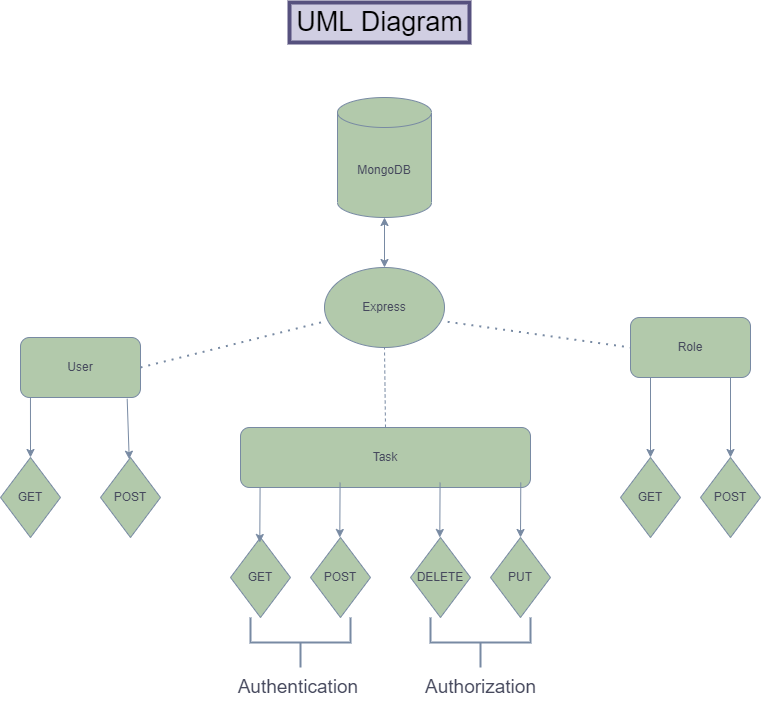

The diagram above was exported from draw.io. Its source (the exported page's mxGraphModel, read from the mxfile embedded in the PNG):
<mxGraphModel dx="1760" dy="645" grid="1" gridSize="10" guides="1" tooltips="1" connect="1" arrows="1" fold="1" page="1" pageScale="1" pageWidth="827" pageHeight="1169" math="0" shadow="0">
  <root>
    <mxCell id="0" />
    <mxCell id="1" parent="0" />
    <mxCell id="1n7H6o5EeKbkdwudhMs7-2" value="MongoDB" style="shape=cylinder3;whiteSpace=wrap;html=1;boundedLbl=1;backgroundOutline=1;size=15;fillColor=#B2C9AB;strokeColor=#788AA3;fontColor=#46495D;" vertex="1" parent="1">
      <mxGeometry x="367" y="160" width="94" height="120" as="geometry" />
    </mxCell>
    <mxCell id="1n7H6o5EeKbkdwudhMs7-4" value="Express" style="ellipse;whiteSpace=wrap;html=1;fillColor=#B2C9AB;strokeColor=#788AA3;fontColor=#46495D;" vertex="1" parent="1">
      <mxGeometry x="354" y="330" width="120" height="80" as="geometry" />
    </mxCell>
    <mxCell id="1n7H6o5EeKbkdwudhMs7-8" value="User" style="rounded=1;whiteSpace=wrap;html=1;fillColor=#B2C9AB;strokeColor=#788AA3;fontColor=#46495D;" vertex="1" parent="1">
      <mxGeometry x="50" y="400" width="120" height="60" as="geometry" />
    </mxCell>
    <mxCell id="1n7H6o5EeKbkdwudhMs7-9" value="Role" style="rounded=1;whiteSpace=wrap;html=1;fillColor=#B2C9AB;strokeColor=#788AA3;fontColor=#46495D;" vertex="1" parent="1">
      <mxGeometry x="660" y="380" width="120" height="60" as="geometry" />
    </mxCell>
    <mxCell id="1n7H6o5EeKbkdwudhMs7-10" value="" style="endArrow=classic;startArrow=classic;html=1;rounded=0;entryX=0.5;entryY=1;entryDx=0;entryDy=0;entryPerimeter=0;exitX=0.5;exitY=0;exitDx=0;exitDy=0;strokeColor=#788AA3;fontColor=#46495D;" edge="1" parent="1" source="1n7H6o5EeKbkdwudhMs7-4" target="1n7H6o5EeKbkdwudhMs7-2">
      <mxGeometry width="50" height="50" relative="1" as="geometry">
        <mxPoint x="411" y="330" as="sourcePoint" />
        <mxPoint x="461" y="280" as="targetPoint" />
      </mxGeometry>
    </mxCell>
    <mxCell id="1n7H6o5EeKbkdwudhMs7-12" value="" style="endArrow=none;dashed=1;html=1;dashPattern=1 3;strokeWidth=2;rounded=0;entryX=0;entryY=0.5;entryDx=0;entryDy=0;exitX=1.026;exitY=0.679;exitDx=0;exitDy=0;exitPerimeter=0;strokeColor=#788AA3;fontColor=#46495D;" edge="1" parent="1" source="1n7H6o5EeKbkdwudhMs7-4" target="1n7H6o5EeKbkdwudhMs7-9">
      <mxGeometry width="50" height="50" relative="1" as="geometry">
        <mxPoint x="474" y="480" as="sourcePoint" />
        <mxPoint x="524" y="430" as="targetPoint" />
      </mxGeometry>
    </mxCell>
    <mxCell id="1n7H6o5EeKbkdwudhMs7-13" value="" style="endArrow=none;dashed=1;html=1;dashPattern=1 3;strokeWidth=2;rounded=0;exitX=1;exitY=0.5;exitDx=0;exitDy=0;entryX=-0.01;entryY=0.679;entryDx=0;entryDy=0;entryPerimeter=0;strokeColor=#788AA3;fontColor=#46495D;" edge="1" parent="1" source="1n7H6o5EeKbkdwudhMs7-8" target="1n7H6o5EeKbkdwudhMs7-4">
      <mxGeometry width="50" height="50" relative="1" as="geometry">
        <mxPoint x="304" y="530" as="sourcePoint" />
        <mxPoint x="354" y="480" as="targetPoint" />
      </mxGeometry>
    </mxCell>
    <mxCell id="1n7H6o5EeKbkdwudhMs7-15" value="" style="endArrow=none;dashed=1;html=1;rounded=0;exitX=0.5;exitY=0;exitDx=0;exitDy=0;entryX=0.5;entryY=1;entryDx=0;entryDy=0;strokeColor=#788AA3;fontColor=#46495D;" edge="1" parent="1" source="1n7H6o5EeKbkdwudhMs7-16" target="1n7H6o5EeKbkdwudhMs7-4">
      <mxGeometry width="50" height="50" relative="1" as="geometry">
        <mxPoint x="417" y="450" as="sourcePoint" />
        <mxPoint x="414" y="430" as="targetPoint" />
      </mxGeometry>
    </mxCell>
    <mxCell id="1n7H6o5EeKbkdwudhMs7-16" value="&lt;span&gt;Task&lt;/span&gt;" style="rounded=1;whiteSpace=wrap;html=1;fillColor=#B2C9AB;strokeColor=#788AA3;fontColor=#46495D;" vertex="1" parent="1">
      <mxGeometry x="270" y="490" width="290" height="60" as="geometry" />
    </mxCell>
    <mxCell id="1n7H6o5EeKbkdwudhMs7-18" value="" style="endArrow=classic;html=1;rounded=0;exitX=0.083;exitY=1;exitDx=0;exitDy=0;exitPerimeter=0;strokeColor=#788AA3;fontColor=#46495D;" edge="1" parent="1" source="1n7H6o5EeKbkdwudhMs7-8">
      <mxGeometry width="50" height="50" relative="1" as="geometry">
        <mxPoint x="210" y="540" as="sourcePoint" />
        <mxPoint x="60" y="520" as="targetPoint" />
      </mxGeometry>
    </mxCell>
    <mxCell id="1n7H6o5EeKbkdwudhMs7-21" value="" style="endArrow=classic;html=1;rounded=0;strokeColor=#788AA3;fontColor=#46495D;" edge="1" parent="1">
      <mxGeometry width="50" height="50" relative="1" as="geometry">
        <mxPoint x="680" y="440" as="sourcePoint" />
        <mxPoint x="680" y="520" as="targetPoint" />
      </mxGeometry>
    </mxCell>
    <mxCell id="1n7H6o5EeKbkdwudhMs7-22" value="GET" style="rhombus;whiteSpace=wrap;html=1;fillColor=#B2C9AB;strokeColor=#788AA3;fontColor=#46495D;" vertex="1" parent="1">
      <mxGeometry x="30" y="520" width="60" height="80" as="geometry" />
    </mxCell>
    <mxCell id="1n7H6o5EeKbkdwudhMs7-23" value="POST" style="rhombus;whiteSpace=wrap;html=1;fillColor=#B2C9AB;strokeColor=#788AA3;fontColor=#46495D;" vertex="1" parent="1">
      <mxGeometry x="130" y="520" width="60" height="80" as="geometry" />
    </mxCell>
    <mxCell id="1n7H6o5EeKbkdwudhMs7-27" value="GET" style="rhombus;whiteSpace=wrap;html=1;fillColor=#B2C9AB;strokeColor=#788AA3;fontColor=#46495D;" vertex="1" parent="1">
      <mxGeometry x="650" y="520" width="60" height="80" as="geometry" />
    </mxCell>
    <mxCell id="1n7H6o5EeKbkdwudhMs7-28" value="POST" style="rhombus;whiteSpace=wrap;html=1;fillColor=#B2C9AB;strokeColor=#788AA3;fontColor=#46495D;" vertex="1" parent="1">
      <mxGeometry x="730" y="520" width="60" height="80" as="geometry" />
    </mxCell>
    <mxCell id="1n7H6o5EeKbkdwudhMs7-29" value="" style="endArrow=classic;html=1;rounded=0;strokeColor=#788AA3;fontColor=#46495D;" edge="1" parent="1">
      <mxGeometry width="50" height="50" relative="1" as="geometry">
        <mxPoint x="760" y="440" as="sourcePoint" />
        <mxPoint x="760" y="520" as="targetPoint" />
      </mxGeometry>
    </mxCell>
    <mxCell id="1n7H6o5EeKbkdwudhMs7-30" value="GET" style="rhombus;whiteSpace=wrap;html=1;fillColor=#B2C9AB;strokeColor=#788AA3;fontColor=#46495D;" vertex="1" parent="1">
      <mxGeometry x="260" y="600" width="60" height="80" as="geometry" />
    </mxCell>
    <mxCell id="1n7H6o5EeKbkdwudhMs7-31" value="POST" style="rhombus;whiteSpace=wrap;html=1;fillColor=#B2C9AB;strokeColor=#788AA3;fontColor=#46495D;" vertex="1" parent="1">
      <mxGeometry x="340" y="600" width="60" height="80" as="geometry" />
    </mxCell>
    <mxCell id="1n7H6o5EeKbkdwudhMs7-32" value="DELETE" style="rhombus;whiteSpace=wrap;html=1;fillColor=#B2C9AB;strokeColor=#788AA3;fontColor=#46495D;" vertex="1" parent="1">
      <mxGeometry x="440" y="600" width="60" height="80" as="geometry" />
    </mxCell>
    <mxCell id="1n7H6o5EeKbkdwudhMs7-33" value="PUT" style="rhombus;whiteSpace=wrap;html=1;fillColor=#B2C9AB;strokeColor=#788AA3;fontColor=#46495D;" vertex="1" parent="1">
      <mxGeometry x="520" y="600" width="60" height="80" as="geometry" />
    </mxCell>
    <mxCell id="1n7H6o5EeKbkdwudhMs7-34" value="" style="endArrow=classic;html=1;rounded=0;strokeColor=#788AA3;fontColor=#46495D;" edge="1" parent="1">
      <mxGeometry width="50" height="50" relative="1" as="geometry">
        <mxPoint x="289.58000000000004" y="550" as="sourcePoint" />
        <mxPoint x="289.29" y="605" as="targetPoint" />
      </mxGeometry>
    </mxCell>
    <mxCell id="1n7H6o5EeKbkdwudhMs7-38" value="" style="endArrow=classic;html=1;rounded=0;strokeColor=#788AA3;fontColor=#46495D;" edge="1" parent="1">
      <mxGeometry width="50" height="50" relative="1" as="geometry">
        <mxPoint x="369.58" y="545" as="sourcePoint" />
        <mxPoint x="369.29" y="600" as="targetPoint" />
      </mxGeometry>
    </mxCell>
    <mxCell id="1n7H6o5EeKbkdwudhMs7-40" value="" style="endArrow=classic;html=1;rounded=0;strokeColor=#788AA3;fontColor=#46495D;" edge="1" parent="1">
      <mxGeometry width="50" height="50" relative="1" as="geometry">
        <mxPoint x="469.57999999999987" y="545" as="sourcePoint" />
        <mxPoint x="469.2899999999999" y="600" as="targetPoint" />
      </mxGeometry>
    </mxCell>
    <mxCell id="1n7H6o5EeKbkdwudhMs7-43" value="" style="endArrow=classic;html=1;rounded=0;strokeColor=#788AA3;fontColor=#46495D;" edge="1" parent="1">
      <mxGeometry width="50" height="50" relative="1" as="geometry">
        <mxPoint x="550.29" y="545" as="sourcePoint" />
        <mxPoint x="550" y="600" as="targetPoint" />
      </mxGeometry>
    </mxCell>
    <mxCell id="1n7H6o5EeKbkdwudhMs7-51" value="" style="strokeWidth=2;html=1;shape=mxgraph.flowchart.annotation_2;align=left;labelPosition=right;pointerEvents=1;fontSize=19;direction=north;fillColor=#B2C9AB;strokeColor=#788AA3;fontColor=#46495D;" vertex="1" parent="1">
      <mxGeometry x="280" y="680" width="100" height="50" as="geometry" />
    </mxCell>
    <mxCell id="1n7H6o5EeKbkdwudhMs7-52" value="Authentication&amp;nbsp;" style="text;html=1;align=center;verticalAlign=middle;resizable=0;points=[];autosize=1;strokeColor=none;fillColor=none;fontSize=19;fontColor=#46495D;" vertex="1" parent="1">
      <mxGeometry x="260" y="735" width="140" height="30" as="geometry" />
    </mxCell>
    <mxCell id="1n7H6o5EeKbkdwudhMs7-53" value="" style="strokeWidth=2;html=1;shape=mxgraph.flowchart.annotation_2;align=left;labelPosition=right;pointerEvents=1;fontSize=19;direction=north;fillColor=#B2C9AB;strokeColor=#788AA3;fontColor=#46495D;" vertex="1" parent="1">
      <mxGeometry x="460" y="680" width="100" height="50" as="geometry" />
    </mxCell>
    <mxCell id="1n7H6o5EeKbkdwudhMs7-54" value="Authorization" style="text;html=1;align=center;verticalAlign=middle;resizable=0;points=[];autosize=1;strokeColor=none;fillColor=none;fontSize=19;fontColor=#46495D;" vertex="1" parent="1">
      <mxGeometry x="445" y="735" width="130" height="30" as="geometry" />
    </mxCell>
    <mxCell id="1n7H6o5EeKbkdwudhMs7-56" value="" style="endArrow=classic;html=1;rounded=0;exitX=0.889;exitY=1.021;exitDx=0;exitDy=0;exitPerimeter=0;strokeColor=#788AA3;fontColor=#46495D;" edge="1" parent="1" source="1n7H6o5EeKbkdwudhMs7-8" target="1n7H6o5EeKbkdwudhMs7-23">
      <mxGeometry width="50" height="50" relative="1" as="geometry">
        <mxPoint x="140" y="490" as="sourcePoint" />
        <mxPoint x="120" y="520" as="targetPoint" />
      </mxGeometry>
    </mxCell>
    <mxCell id="1n7H6o5EeKbkdwudhMs7-57" value="UML Diagram" style="text;html=1;align=center;verticalAlign=middle;resizable=0;points=[];autosize=1;fontSize=27;fillColor=#d0cee2;strokeColor=#56517e;strokeWidth=4;" vertex="1" parent="1">
      <mxGeometry x="319" y="65" width="180" height="40" as="geometry" />
    </mxCell>
  </root>
</mxGraphModel>